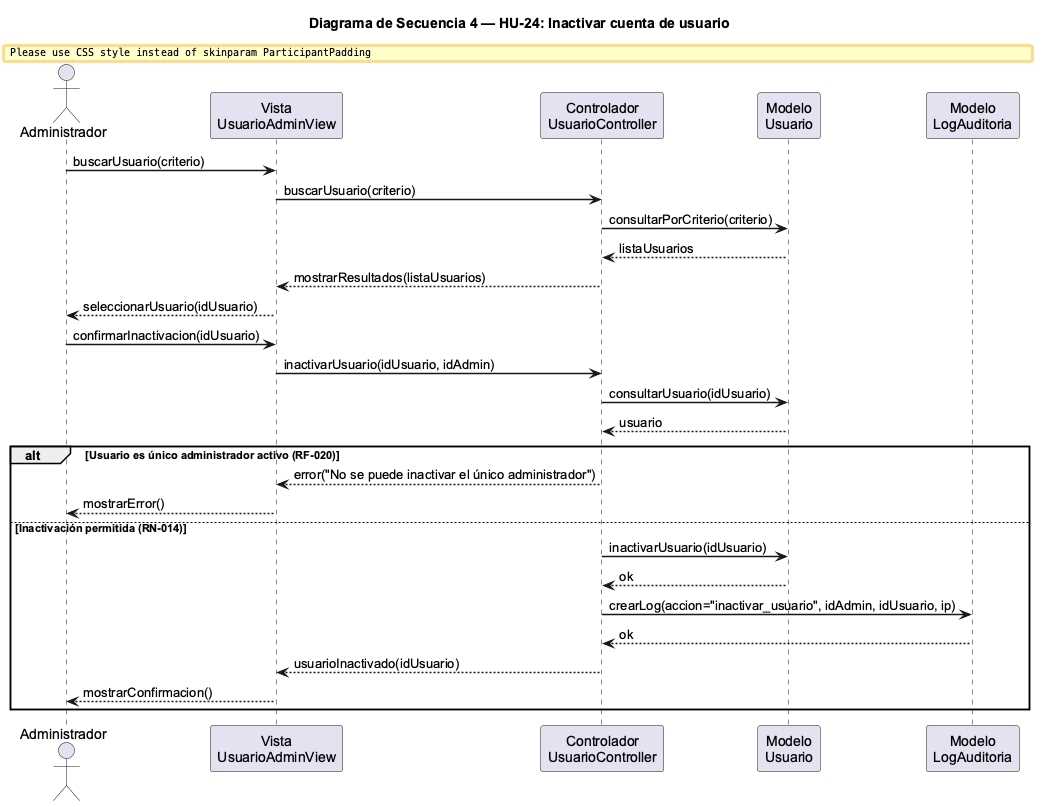

The diagram above was rendered by PlantUML. Its source (embedded in the PNG):
@startuml seq4_inactivar_usuario
skinparam backgroundColor #FFFFFF
skinparam defaultFontName Arial
skinparam sequenceArrowThickness 1.5
skinparam ParticipantPadding 15

title Diagrama de Secuencia 4 — HU-24: Inactivar cuenta de usuario

actor "Administrador" as A
participant "Vista\nUsuarioAdminView" as V
participant "Controlador\nUsuarioController" as C
participant "Modelo\nUsuario" as U
participant "Modelo\nLogAuditoria" as L

A -> V : buscarUsuario(criterio)
V -> C : buscarUsuario(criterio)
C -> U : consultarPorCriterio(criterio)
U --> C : listaUsuarios
C --> V : mostrarResultados(listaUsuarios)
V --> A : seleccionarUsuario(idUsuario)

A -> V : confirmarInactivacion(idUsuario)
V -> C : inactivarUsuario(idUsuario, idAdmin)

C -> U : consultarUsuario(idUsuario)
U --> C : usuario

alt Usuario es único administrador activo (RF-020)
  C --> V : error("No se puede inactivar el único administrador")
  V --> A : mostrarError()

else Inactivación permitida (RN-014)
  C -> U : inactivarUsuario(idUsuario)
  U --> C : ok

  C -> L : crearLog(accion="inactivar_usuario", idAdmin, idUsuario, ip)
  L --> C : ok

  C --> V : usuarioInactivado(idUsuario)
  V --> A : mostrarConfirmacion()
end
@enduml